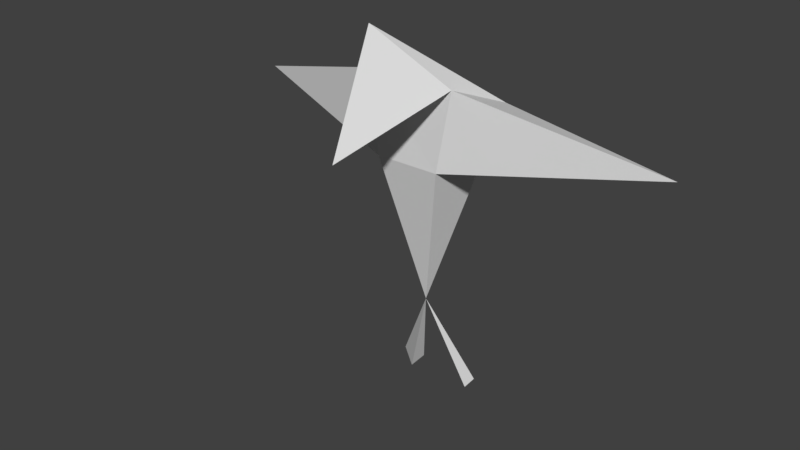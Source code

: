 # Source: birdTriangle2.blend  (saved by Blender 2.77.0; exported with 4.5.12 LTS)
import bpy
from mathutils import Matrix  # noqa: F401  (used for matrix-valued properties, if any)

bpy.ops.wm.read_factory_settings(use_empty=True)
scene = bpy.context.scene
scene.name = 'Scene'

# ---- collections
col_collection_1 = bpy.data.collections.new('Collection 1'); scene.collection.children.link(col_collection_1)

# ---- world
world_world = bpy.data.worlds.new('World'); scene.world = world_world
world_world.color = (0.05088, 0.05088, 0.05088)
world_world.use_sun_shadow = False
world_world.sun_shadow_jitter_overblur = 0.0
world_world.cycles.sampling_method = 'MANUAL'

# ---- meshes
me_cone = bpy.data.meshes.new('Cone')
me_cone.from_pydata([(0.03378, -2.031, 2.754), (1.36, -0.5538, 0.9943), (0.03378, -3.393, -0.3882), (-1.293, -0.5538, 0.9943), (-2.087, 1.295, 0.2252), (1.701, 1.295, 0.2252), (-0.2419, 0.5808, -5.96), (-0.7436, 0.5808, -8.447), (-1.506, 1.211, -8.447), (6.644, 1.15, -0.4768), (-6.333, 0.9663, -0.4768), (0.884, -0.5142, -1.368), (-0.9993, -0.5386, -1.368), (-0.7894, 1.211, -8.447), (1.146, 0.6739, -8.439), (0.5527, 1.165, -8.439), (1.111, 1.165, -8.439)], [], [(0, 2, 1), (1, 2, 3), (3, 2, 0), (0, 3, 1), (4, 0, 5), (0, 1, 5), (5, 1, 9), (11, 5, 9), (11, 9, 1), (3, 0, 4), (4, 10, 3), (12, 3, 10), (12, 10, 4), (11, 6, 5), (12, 4, 6), (6, 11, 12), (5, 6, 4), (11, 3, 12), (1, 3, 11), (15, 6, 16), (15, 16, 14), (7, 6, 8), (8, 13, 7), (8, 6, 13), (7, 13, 6), (14, 16, 6), (14, 6, 15)])
_uv = me_cone.uv_layers.new(name='UVMap')
_uv.uv.foreach_set('vector', [0.5307, 0.01617, 0.53, 0.01746, 0.5299, 0.01617, 0.5324, 0.01692, 0.5314, 0.01746, 0.5322, 0.01626, 0.5322, 0.01626, 0.5314, 0.01746, 0.5314, 0.01626, 0.5319, 0.02053, 0.5316, 0.01959, 0.5309, 0.02048, 0.5274, 0.02098, 0.5286, 0.02183, 0.5289, 0.02051, 0.5266, 0.0188, 0.5268, 0.01992, 0.5274, 0.02056, 0.5274, 0.02056, 0.5268, 0.01992, 0.5266, 0.02183, 0.5283, 0.01823, 0.5289, 0.01768, 0.5283, 0.01566, 0.5302, 0.0197, 0.5289, 0.02183, 0.5309, 0.02048, 0.5277, 0.01734, 0.5275, 0.01627, 0.5275, 0.01823, 0.5299, 0.01662, 0.5291, 0.01662, 0.5298, 0.01746, 0.5307, 0.01906, 0.5316, 0.01959, 0.5324, 0.01746, 0.5277, 0.01586, 0.5277, 0.01823, 0.5283, 0.01652, 0.5314, 0.01708, 0.5307, 0.0158, 0.5307, 0.01746, 0.5274, 0.01703, 0.5267, 0.01626, 0.5267, 0.0188, 0.5289, 0.01808, 0.5302, 0.0197, 0.5307, 0.01906, 0.5289, 0.02051, 0.5274, 0.01823, 0.5274, 0.02098, 0.5302, 0.0197, 0.5316, 0.01959, 0.5307, 0.01906, 0.5309, 0.02048, 0.5316, 0.01959, 0.5302, 0.0197, 0.5264, 0.01748, 0.5262, 0.01637, 0.5262, 0.01759, 0.5297, 0.01662, 0.5299, 0.01643, 0.5297, 0.01629, 0.5267, 0.01775, 0.5264, 0.0188, 0.5264, 0.01759, 0.5296, 0.01626, 0.5297, 0.01638, 0.5296, 0.01662, 0.5264, 0.01759, 0.5264, 0.01638, 0.5267, 0.01745, 0.5266, 0.02177, 0.5264, 0.02183, 0.5264, 0.02071, 0.5264, 0.01763, 0.5262, 0.01759, 0.5262, 0.01882, 0.5264, 0.01949, 0.5264, 0.02071, 0.5266, 0.0196])
_ca = me_cone.color_attributes.new('Col', 'BYTE_COLOR', 'CORNER')
_ca.data.foreach_set('color', [1.0, 1.0, 1.0, 1.0, 1.0, 1.0, 1.0, 1.0, 1.0, 1.0, 1.0, 1.0, 1.0, 1.0, 1.0, 1.0, 1.0, 1.0, 1.0, 1.0, 1.0, 1.0, 1.0, 1.0, 1.0, 1.0, 1.0, 1.0, 1.0, 1.0, 1.0, 1.0, 1.0, 1.0, 1.0, 1.0, 1.0, 1.0, 1.0, 1.0, 1.0, 1.0, 1.0, 1.0, 1.0, 1.0, 1.0, 1.0, 1.0, 1.0, 1.0, 1.0, 1.0, 1.0, 1.0, 1.0, 1.0, 1.0, 1.0, 1.0, 1.0, 1.0, 1.0, 1.0, 1.0, 1.0, 1.0, 1.0, 1.0, 1.0, 1.0, 1.0, 1.0, 1.0, 1.0, 1.0, 1.0, 1.0, 1.0, 1.0, 1.0, 1.0, 1.0, 1.0, 1.0, 1.0, 1.0, 1.0, 1.0, 1.0, 1.0, 1.0, 1.0, 1.0, 1.0, 1.0, 1.0, 1.0, 1.0, 1.0, 1.0, 1.0, 1.0, 1.0, 1.0, 1.0, 1.0, 1.0, 1.0, 1.0, 1.0, 1.0, 1.0, 1.0, 1.0, 1.0, 1.0, 1.0, 1.0, 1.0, 1.0, 1.0, 1.0, 1.0, 1.0, 1.0, 1.0, 1.0, 1.0, 1.0, 1.0, 1.0, 1.0, 1.0, 1.0, 1.0, 1.0, 1.0, 1.0, 1.0, 1.0, 1.0, 1.0, 1.0, 1.0, 1.0, 1.0, 1.0, 1.0, 1.0, 1.0, 1.0, 1.0, 1.0, 1.0, 1.0, 1.0, 1.0, 1.0, 1.0, 1.0, 1.0, 1.0, 1.0, 1.0, 1.0, 1.0, 1.0, 1.0, 1.0, 1.0, 1.0, 1.0, 1.0, 1.0, 1.0, 1.0, 1.0, 1.0, 1.0, 1.0, 1.0, 1.0, 1.0, 1.0, 1.0, 1.0, 1.0, 1.0, 1.0, 1.0, 1.0, 1.0, 1.0, 1.0, 1.0, 1.0, 1.0, 1.0, 1.0, 1.0, 1.0, 1.0, 1.0, 1.0, 1.0, 1.0, 1.0, 1.0, 1.0, 1.0, 1.0, 1.0, 1.0, 1.0, 1.0, 1.0, 1.0, 1.0, 1.0, 1.0, 1.0, 1.0, 1.0, 1.0, 1.0, 1.0, 1.0, 1.0, 1.0, 1.0, 1.0, 1.0, 1.0, 1.0, 1.0, 1.0, 1.0, 1.0, 1.0, 1.0, 1.0, 1.0, 1.0, 1.0, 1.0, 1.0, 1.0, 1.0, 1.0, 1.0, 1.0, 1.0, 1.0, 1.0, 1.0, 1.0, 1.0, 1.0, 1.0, 1.0, 1.0, 1.0, 1.0, 1.0, 1.0, 1.0, 1.0, 1.0, 1.0, 1.0, 1.0, 1.0, 1.0, 1.0, 1.0, 1.0, 1.0, 1.0, 1.0, 1.0, 1.0, 1.0, 1.0, 1.0, 1.0, 1.0, 1.0, 1.0, 1.0, 1.0, 1.0, 1.0, 1.0, 1.0, 1.0, 1.0, 1.0, 1.0, 1.0, 1.0, 1.0, 1.0, 1.0, 1.0, 1.0, 1.0, 1.0, 1.0, 1.0, 1.0, 1.0, 1.0, 1.0, 1.0, 1.0, 1.0, 1.0, 1.0, 1.0, 1.0, 1.0, 1.0, 1.0])
me_cone.use_remesh_preserve_volume = False
me_cone.use_remesh_preserve_attributes = False
me_cone.use_mirror_vertex_groups = False
me_cone.update()

# ---- objects
ob_birdtirangle = bpy.data.objects.new('birdTirangle', me_cone)

# ---- transforms, parenting, visibility, modifiers, constraints
ob_birdtirangle.location = (-0.0113, 0.9902, 3.644)
ob_birdtirangle.lineart.crease_threshold = 0.0

# ---- collection membership
col_collection_1.objects.link(ob_birdtirangle)

# ---- scene / render settings (as saved in the file)
scene.frame_start = 1; scene.frame_end = 250; scene.frame_set(1)
scene.render.engine = 'CYCLES'
scene.render.resolution_percentage = 50
scene.render.dither_intensity = 0.0
scene.cycles.use_denoising = False
scene.cycles.samples = 128
scene.cycles.sampling_pattern = 'TABULATED_SOBOL'
scene.cycles.light_sampling_threshold = 0.0
scene.cycles.use_adaptive_sampling = False
scene.cycles.use_light_tree = False
scene.cycles.blur_glossy = 0.0
scene.cycles.sample_clamp_indirect = 0.0
scene.view_settings.view_transform = 'Standard'
bpy.context.view_layer.update()

# ---- added for rendering (the .blend has no active camera and no usable light): camera, sun
cam_auto = bpy.data.cameras.new('AutoCamera')
cam_auto.lens = 50.0
cam_auto.sensor_width = 36.0
cam_auto.clip_end = 1000.0
ob_auto_camera = bpy.data.objects.new('AutoCamera', cam_auto)
scene.collection.objects.link(ob_auto_camera)
ob_auto_camera.location = (16.5872, -19.7904, 13.9521)
ob_auto_camera.rotation_euler = (1.09748, -7.21219e-08, 0.694738)
scene.camera = ob_auto_camera
light_auto_sun = bpy.data.lights.new('AutoSun', 'SUN')
light_auto_sun.energy = 3.0
light_auto_sun.angle = 0.0523599
ob_auto_sun = bpy.data.objects.new('AutoSun', light_auto_sun)
scene.collection.objects.link(ob_auto_sun)
ob_auto_sun.rotation_euler = (0.872665, 0.174533, 0.523599)
bpy.context.view_layer.update()

